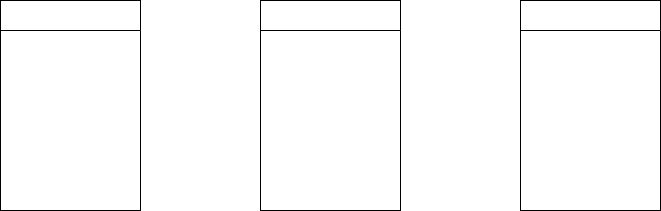

The diagram above was exported from draw.io. Its source (the exported page's mxGraphModel, read from the mxfile embedded in the PNG):
<mxGraphModel dx="1371" dy="845" grid="1" gridSize="10" guides="1" tooltips="1" connect="1" arrows="1" fold="1" page="1" pageScale="1" pageWidth="850" pageHeight="1100" math="0" shadow="0">
  <root>
    <mxCell id="0" />
    <mxCell id="1" parent="0" />
    <mxCell id="thHlecv28iutgAuHB6kE-102" parent="1" style="swimlane;fontStyle=0;childLayout=stackLayout;horizontal=1;startSize=30;horizontalStack=0;resizeParent=1;resizeParentMax=0;resizeLast=0;collapsible=1;marginBottom=0;fillColor=none;swimlaneFillColor=none;swimlaneLine=1;editable=1;movable=1;resizable=1;rotatable=1;deletable=1;locked=0;connectable=1;fontColor=#FFFFFF;whiteSpace=wrap;" value="WatchedFolder" vertex="1">
      <mxGeometry height="210" width="140" x="60" y="40" as="geometry" />
    </mxCell>
    <mxCell id="thHlecv28iutgAuHB6kE-103" parent="thHlecv28iutgAuHB6kE-102" style="text;align=left;verticalAlign=middle;spacingLeft=4;spacingRight=4;overflow=hidden;points=[[0,0.5],[1,0.5]];portConstraint=eastwest;rotatable=1;fillColor=none;swimlaneFillColor=none;swimlaneLine=1;editable=1;movable=1;resizable=1;deletable=1;locked=0;connectable=1;fontColor=#FFFFFF;whiteSpace=wrap;" value="id" vertex="1">
      <mxGeometry height="30" width="140" y="30" as="geometry" />
    </mxCell>
    <mxCell id="thHlecv28iutgAuHB6kE-104" parent="thHlecv28iutgAuHB6kE-102" style="text;align=left;verticalAlign=middle;spacingLeft=4;spacingRight=4;overflow=hidden;points=[[0,0.5],[1,0.5]];portConstraint=eastwest;rotatable=1;fillColor=none;swimlaneFillColor=none;swimlaneLine=1;editable=1;movable=1;resizable=1;deletable=1;locked=0;connectable=1;fontColor=#FFFFFF;whiteSpace=wrap;" value="path" vertex="1">
      <mxGeometry height="30" width="140" y="60" as="geometry" />
    </mxCell>
    <mxCell id="thHlecv28iutgAuHB6kE-105" parent="thHlecv28iutgAuHB6kE-102" style="text;align=left;verticalAlign=middle;spacingLeft=4;spacingRight=4;overflow=hidden;points=[[0,0.5],[1,0.5]];portConstraint=eastwest;rotatable=1;fillColor=none;swimlaneFillColor=none;swimlaneLine=1;editable=1;movable=1;resizable=1;deletable=1;locked=0;connectable=1;fontColor=#FFFFFF;whiteSpace=wrap;" value="recursive" vertex="1">
      <mxGeometry height="30" width="140" y="90" as="geometry" />
    </mxCell>
    <mxCell id="thHlecv28iutgAuHB6kE-106" parent="thHlecv28iutgAuHB6kE-102" style="text;align=left;verticalAlign=middle;spacingLeft=4;spacingRight=4;overflow=hidden;points=[[0,0.5],[1,0.5]];portConstraint=eastwest;rotatable=1;fillColor=none;swimlaneFillColor=none;swimlaneLine=1;editable=1;movable=1;resizable=1;deletable=1;locked=0;connectable=1;fontColor=#FFFFFF;whiteSpace=wrap;" value="auto_quarantine" vertex="1">
      <mxGeometry height="30" width="140" y="120" as="geometry" />
    </mxCell>
    <mxCell id="thHlecv28iutgAuHB6kE-107" parent="thHlecv28iutgAuHB6kE-102" style="text;align=left;verticalAlign=middle;spacingLeft=4;spacingRight=4;overflow=hidden;points=[[0,0.5],[1,0.5]];portConstraint=eastwest;rotatable=1;shadow=0;fillColor=none;swimlaneFillColor=none;swimlaneLine=1;editable=1;movable=1;resizable=1;deletable=1;locked=0;connectable=1;fontColor=#FFFFFF;whiteSpace=wrap;" value="enabled" vertex="1">
      <mxGeometry height="30" width="140" y="150" as="geometry" />
    </mxCell>
    <mxCell id="thHlecv28iutgAuHB6kE-108" parent="thHlecv28iutgAuHB6kE-102" style="text;align=left;verticalAlign=middle;spacingLeft=4;spacingRight=4;overflow=hidden;points=[[0,0.5],[1,0.5]];portConstraint=eastwest;rotatable=1;fillColor=none;swimlaneFillColor=none;swimlaneLine=1;editable=1;movable=1;resizable=1;deletable=1;locked=0;connectable=1;fontColor=#FFFFFF;whiteSpace=wrap;" value="created_at" vertex="1">
      <mxGeometry height="30" width="140" y="180" as="geometry" />
    </mxCell>
    <mxCell id="thHlecv28iutgAuHB6kE-110" parent="1" style="swimlane;fontStyle=0;childLayout=stackLayout;horizontal=1;startSize=30;horizontalStack=0;resizeParent=1;resizeParentMax=0;resizeLast=0;collapsible=1;marginBottom=0;fillColor=none;swimlaneFillColor=none;swimlaneLine=1;editable=1;movable=1;resizable=1;rotatable=1;deletable=1;locked=0;connectable=1;fontColor=#FFFFFF;whiteSpace=wrap;" value="AppSetting" vertex="1">
      <mxGeometry height="210" width="140" x="320" y="40" as="geometry" />
    </mxCell>
    <mxCell id="thHlecv28iutgAuHB6kE-111" parent="thHlecv28iutgAuHB6kE-110" style="text;align=left;verticalAlign=middle;spacingLeft=4;spacingRight=4;overflow=hidden;points=[[0,0.5],[1,0.5]];portConstraint=eastwest;rotatable=1;fillColor=none;swimlaneFillColor=none;swimlaneLine=1;editable=1;movable=1;resizable=1;deletable=1;locked=0;connectable=1;fontColor=#FFFFFF;whiteSpace=wrap;" value="id" vertex="1">
      <mxGeometry height="30" width="140" y="30" as="geometry" />
    </mxCell>
    <mxCell id="thHlecv28iutgAuHB6kE-112" parent="thHlecv28iutgAuHB6kE-110" style="text;align=left;verticalAlign=middle;spacingLeft=4;spacingRight=4;overflow=hidden;points=[[0,0.5],[1,0.5]];portConstraint=eastwest;rotatable=1;fillColor=none;swimlaneFillColor=none;swimlaneLine=1;editable=1;movable=1;resizable=1;deletable=1;locked=0;connectable=1;fontColor=#FFFFFF;whiteSpace=wrap;" value="key" vertex="1">
      <mxGeometry height="30" width="140" y="60" as="geometry" />
    </mxCell>
    <mxCell id="thHlecv28iutgAuHB6kE-113" parent="thHlecv28iutgAuHB6kE-110" style="text;align=left;verticalAlign=middle;spacingLeft=4;spacingRight=4;overflow=hidden;points=[[0,0.5],[1,0.5]];portConstraint=eastwest;rotatable=1;fillColor=none;swimlaneFillColor=none;swimlaneLine=1;editable=1;movable=1;resizable=1;deletable=1;locked=0;connectable=1;fontColor=#FFFFFF;whiteSpace=wrap;" value="value" vertex="1">
      <mxGeometry height="30" width="140" y="90" as="geometry" />
    </mxCell>
    <mxCell id="thHlecv28iutgAuHB6kE-114" parent="thHlecv28iutgAuHB6kE-110" style="text;align=left;verticalAlign=middle;spacingLeft=4;spacingRight=4;overflow=hidden;points=[[0,0.5],[1,0.5]];portConstraint=eastwest;rotatable=1;fillColor=none;swimlaneFillColor=none;swimlaneLine=1;editable=1;movable=1;resizable=1;deletable=1;locked=0;connectable=1;fontColor=#FFFFFF;whiteSpace=wrap;" value="updated_at" vertex="1">
      <mxGeometry height="30" width="140" y="120" as="geometry" />
    </mxCell>
    <mxCell id="thHlecv28iutgAuHB6kE-115" parent="thHlecv28iutgAuHB6kE-110" style="text;align=left;verticalAlign=middle;spacingLeft=4;spacingRight=4;overflow=hidden;points=[[0,0.5],[1,0.5]];portConstraint=eastwest;rotatable=1;shadow=0;fillColor=none;swimlaneFillColor=none;swimlaneLine=1;editable=1;movable=1;resizable=1;deletable=1;locked=0;connectable=1;fontColor=#FFFFFF;whiteSpace=wrap;" value="enabled" vertex="1">
      <mxGeometry height="30" width="140" y="150" as="geometry" />
    </mxCell>
    <mxCell id="thHlecv28iutgAuHB6kE-116" parent="thHlecv28iutgAuHB6kE-110" style="text;align=left;verticalAlign=middle;spacingLeft=4;spacingRight=4;overflow=hidden;points=[[0,0.5],[1,0.5]];portConstraint=eastwest;rotatable=1;fillColor=none;swimlaneFillColor=none;swimlaneLine=1;editable=1;movable=1;resizable=1;deletable=1;locked=0;connectable=1;fontColor=#FFFFFF;whiteSpace=wrap;" value="created_at" vertex="1">
      <mxGeometry height="30" width="140" y="180" as="geometry" />
    </mxCell>
    <mxCell id="thHlecv28iutgAuHB6kE-117" parent="1" style="swimlane;fontStyle=0;childLayout=stackLayout;horizontal=1;startSize=30;horizontalStack=0;resizeParent=1;resizeParentMax=0;resizeLast=0;collapsible=1;marginBottom=0;fillColor=none;swimlaneFillColor=none;swimlaneLine=1;editable=1;movable=1;resizable=1;rotatable=1;deletable=1;locked=0;connectable=1;fontColor=#FFFFFF;whiteSpace=wrap;" value="BlockedIp" vertex="1">
      <mxGeometry height="210" width="140" x="580" y="40" as="geometry" />
    </mxCell>
    <mxCell id="thHlecv28iutgAuHB6kE-118" parent="thHlecv28iutgAuHB6kE-117" style="text;align=left;verticalAlign=middle;spacingLeft=4;spacingRight=4;overflow=hidden;points=[[0,0.5],[1,0.5]];portConstraint=eastwest;rotatable=1;fillColor=none;swimlaneFillColor=none;swimlaneLine=1;editable=1;movable=1;resizable=1;deletable=1;locked=0;connectable=1;fontColor=#FFFFFF;whiteSpace=wrap;" value="id" vertex="1">
      <mxGeometry height="30" width="140" y="30" as="geometry" />
    </mxCell>
    <mxCell id="thHlecv28iutgAuHB6kE-119" parent="thHlecv28iutgAuHB6kE-117" style="text;align=left;verticalAlign=middle;spacingLeft=4;spacingRight=4;overflow=hidden;points=[[0,0.5],[1,0.5]];portConstraint=eastwest;rotatable=1;fillColor=none;swimlaneFillColor=none;swimlaneLine=1;editable=1;movable=1;resizable=1;deletable=1;locked=0;connectable=1;fontColor=#FFFFFF;whiteSpace=wrap;" value="ip" vertex="1">
      <mxGeometry height="30" width="140" y="60" as="geometry" />
    </mxCell>
    <mxCell id="thHlecv28iutgAuHB6kE-120" parent="thHlecv28iutgAuHB6kE-117" style="text;align=left;verticalAlign=middle;spacingLeft=4;spacingRight=4;overflow=hidden;points=[[0,0.5],[1,0.5]];portConstraint=eastwest;rotatable=1;fillColor=none;swimlaneFillColor=none;swimlaneLine=1;editable=1;movable=1;resizable=1;deletable=1;locked=0;connectable=1;fontColor=#FFFFFF;whiteSpace=wrap;" value="blocked_at" vertex="1">
      <mxGeometry height="30" width="140" y="90" as="geometry" />
    </mxCell>
    <mxCell id="thHlecv28iutgAuHB6kE-121" parent="thHlecv28iutgAuHB6kE-117" style="text;align=left;verticalAlign=middle;spacingLeft=4;spacingRight=4;overflow=hidden;points=[[0,0.5],[1,0.5]];portConstraint=eastwest;rotatable=1;fillColor=none;swimlaneFillColor=none;swimlaneLine=1;editable=1;movable=1;resizable=1;deletable=1;locked=0;connectable=1;fontColor=#FFFFFF;whiteSpace=wrap;" value="expires_at" vertex="1">
      <mxGeometry height="30" width="140" y="120" as="geometry" />
    </mxCell>
    <mxCell id="thHlecv28iutgAuHB6kE-122" parent="thHlecv28iutgAuHB6kE-117" style="text;align=left;verticalAlign=middle;spacingLeft=4;spacingRight=4;overflow=hidden;points=[[0,0.5],[1,0.5]];portConstraint=eastwest;rotatable=1;shadow=0;fillColor=none;swimlaneFillColor=none;swimlaneLine=1;editable=1;movable=1;resizable=1;deletable=1;locked=0;connectable=1;fontColor=#FFFFFF;whiteSpace=wrap;" value="reason" vertex="1">
      <mxGeometry height="30" width="140" y="150" as="geometry" />
    </mxCell>
    <mxCell id="thHlecv28iutgAuHB6kE-123" parent="thHlecv28iutgAuHB6kE-117" style="text;align=left;verticalAlign=middle;spacingLeft=4;spacingRight=4;overflow=hidden;points=[[0,0.5],[1,0.5]];portConstraint=eastwest;rotatable=1;fillColor=none;swimlaneFillColor=none;swimlaneLine=1;editable=1;movable=1;resizable=1;deletable=1;locked=0;connectable=1;fontColor=#FFFFFF;whiteSpace=wrap;" value="created_at" vertex="1">
      <mxGeometry height="30" width="140" y="180" as="geometry" />
    </mxCell>
  </root>
</mxGraphModel>